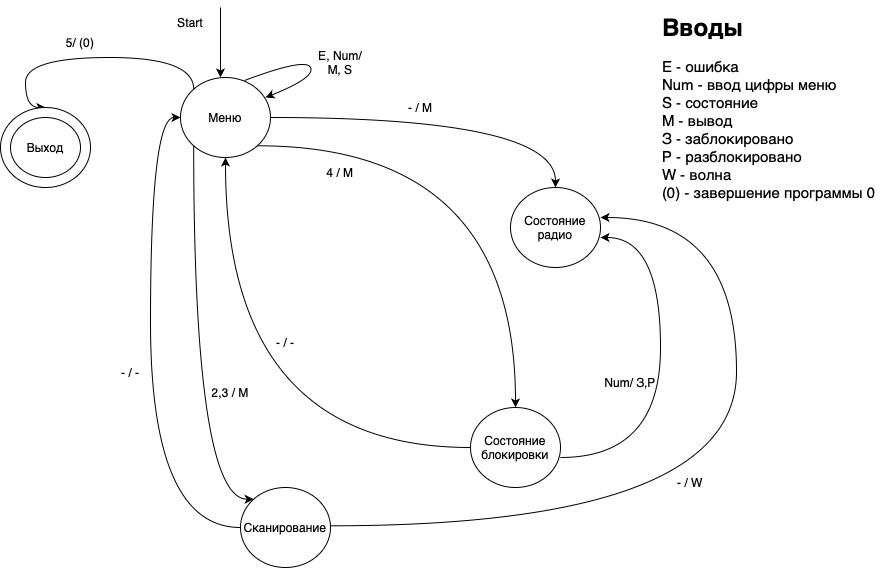

The diagram above was exported from draw.io. Its source (the exported page's mxGraphModel, read from the mxfile embedded in the PNG):
<mxGraphModel dx="2261" dy="827" grid="1" gridSize="10" guides="1" tooltips="1" connect="1" arrows="1" fold="1" page="1" pageScale="1" pageWidth="827" pageHeight="1169" math="0" shadow="0">
  <root>
    <mxCell id="0" />
    <mxCell id="1" parent="0" />
    <mxCell id="YiHRsiWBo7Zxq2WbnJac-1" value="Состояние радио" style="ellipse;whiteSpace=wrap;html=1;" vertex="1" parent="1">
      <mxGeometry x="430" y="210" width="90" height="80" as="geometry" />
    </mxCell>
    <mxCell id="YiHRsiWBo7Zxq2WbnJac-9" style="edgeStyle=orthogonalEdgeStyle;rounded=0;orthogonalLoop=1;jettySize=auto;html=1;entryX=1;entryY=0.5;entryDx=0;entryDy=0;curved=1;" edge="1" parent="1">
      <mxGeometry relative="1" as="geometry">
        <mxPoint x="480" y="480" as="sourcePoint" />
        <mxPoint x="520" y="260" as="targetPoint" />
        <Array as="points">
          <mxPoint x="580" y="480" />
          <mxPoint x="580" y="260" />
        </Array>
      </mxGeometry>
    </mxCell>
    <mxCell id="YiHRsiWBo7Zxq2WbnJac-11" style="edgeStyle=orthogonalEdgeStyle;rounded=0;orthogonalLoop=1;jettySize=auto;html=1;entryX=0.5;entryY=1;entryDx=0;entryDy=0;curved=1;" edge="1" parent="1" source="YiHRsiWBo7Zxq2WbnJac-2" target="YiHRsiWBo7Zxq2WbnJac-4">
      <mxGeometry relative="1" as="geometry" />
    </mxCell>
    <mxCell id="YiHRsiWBo7Zxq2WbnJac-2" value="Состояние блокировки" style="ellipse;whiteSpace=wrap;html=1;" vertex="1" parent="1">
      <mxGeometry x="390" y="430" width="90" height="80" as="geometry" />
    </mxCell>
    <mxCell id="YiHRsiWBo7Zxq2WbnJac-10" style="edgeStyle=orthogonalEdgeStyle;rounded=0;orthogonalLoop=1;jettySize=auto;html=1;curved=1;" edge="1" parent="1">
      <mxGeometry relative="1" as="geometry">
        <mxPoint x="250.00114317029968" y="548.3" as="sourcePoint" />
        <mxPoint x="520" y="240" as="targetPoint" />
        <Array as="points">
          <mxPoint x="656.03" y="548.3" />
          <mxPoint x="656.03" y="240.3" />
        </Array>
      </mxGeometry>
    </mxCell>
    <mxCell id="YiHRsiWBo7Zxq2WbnJac-12" style="edgeStyle=orthogonalEdgeStyle;rounded=0;orthogonalLoop=1;jettySize=auto;html=1;entryX=0;entryY=0.5;entryDx=0;entryDy=0;curved=1;" edge="1" parent="1" source="YiHRsiWBo7Zxq2WbnJac-3" target="YiHRsiWBo7Zxq2WbnJac-4">
      <mxGeometry relative="1" as="geometry">
        <Array as="points">
          <mxPoint x="70" y="550" />
          <mxPoint x="70" y="140" />
        </Array>
      </mxGeometry>
    </mxCell>
    <mxCell id="YiHRsiWBo7Zxq2WbnJac-3" value="&lt;div&gt;Сканирование&lt;/div&gt;" style="ellipse;whiteSpace=wrap;html=1;" vertex="1" parent="1">
      <mxGeometry x="160" y="510" width="90" height="80" as="geometry" />
    </mxCell>
    <mxCell id="YiHRsiWBo7Zxq2WbnJac-5" style="edgeStyle=orthogonalEdgeStyle;rounded=0;orthogonalLoop=1;jettySize=auto;html=1;exitX=0;exitY=1;exitDx=0;exitDy=0;entryX=0;entryY=0;entryDx=0;entryDy=0;curved=1;" edge="1" parent="1" source="YiHRsiWBo7Zxq2WbnJac-4" target="YiHRsiWBo7Zxq2WbnJac-3">
      <mxGeometry relative="1" as="geometry">
        <Array as="points">
          <mxPoint x="113" y="522" />
        </Array>
      </mxGeometry>
    </mxCell>
    <mxCell id="YiHRsiWBo7Zxq2WbnJac-6" style="edgeStyle=orthogonalEdgeStyle;rounded=0;orthogonalLoop=1;jettySize=auto;html=1;exitX=1;exitY=0.5;exitDx=0;exitDy=0;entryX=0.5;entryY=0;entryDx=0;entryDy=0;curved=1;" edge="1" parent="1" source="YiHRsiWBo7Zxq2WbnJac-4" target="YiHRsiWBo7Zxq2WbnJac-1">
      <mxGeometry relative="1" as="geometry" />
    </mxCell>
    <mxCell id="YiHRsiWBo7Zxq2WbnJac-7" style="edgeStyle=orthogonalEdgeStyle;rounded=0;orthogonalLoop=1;jettySize=auto;html=1;exitX=1;exitY=1;exitDx=0;exitDy=0;entryX=0.5;entryY=0;entryDx=0;entryDy=0;curved=1;" edge="1" parent="1" source="YiHRsiWBo7Zxq2WbnJac-4" target="YiHRsiWBo7Zxq2WbnJac-2">
      <mxGeometry relative="1" as="geometry">
        <mxPoint x="176.81980515339478" y="110.00427124746213" as="sourcePoint" />
        <mxPoint x="390" y="411.72" as="targetPoint" />
        <Array as="points">
          <mxPoint x="435" y="168" />
        </Array>
      </mxGeometry>
    </mxCell>
    <mxCell id="YiHRsiWBo7Zxq2WbnJac-36" style="edgeStyle=orthogonalEdgeStyle;rounded=0;orthogonalLoop=1;jettySize=auto;html=1;exitX=0;exitY=0;exitDx=0;exitDy=0;entryX=0.5;entryY=0;entryDx=0;entryDy=0;curved=1;" edge="1" parent="1" source="YiHRsiWBo7Zxq2WbnJac-4" target="YiHRsiWBo7Zxq2WbnJac-34">
      <mxGeometry relative="1" as="geometry">
        <Array as="points">
          <mxPoint x="113" y="80" />
          <mxPoint x="-55" y="80" />
        </Array>
      </mxGeometry>
    </mxCell>
    <mxCell id="YiHRsiWBo7Zxq2WbnJac-4" value="Меню" style="ellipse;whiteSpace=wrap;html=1;" vertex="1" parent="1">
      <mxGeometry x="100" y="100" width="90" height="80" as="geometry" />
    </mxCell>
    <mxCell id="YiHRsiWBo7Zxq2WbnJac-14" value="" style="endArrow=classic;html=1;rounded=0;entryX=1;entryY=0;entryDx=0;entryDy=0;" edge="1" parent="1">
      <mxGeometry width="50" height="50" relative="1" as="geometry">
        <mxPoint x="140" y="30" as="sourcePoint" />
        <mxPoint x="139.9998051533948" y="99.9957287525381" as="targetPoint" />
      </mxGeometry>
    </mxCell>
    <mxCell id="YiHRsiWBo7Zxq2WbnJac-17" value="E, Num/ M, S" style="text;html=1;align=center;verticalAlign=middle;whiteSpace=wrap;rounded=0;" vertex="1" parent="1">
      <mxGeometry x="230" y="70" width="60" height="30" as="geometry" />
    </mxCell>
    <mxCell id="YiHRsiWBo7Zxq2WbnJac-18" value="&lt;h1 style=&quot;margin-top: 0px;&quot;&gt;Вводы&lt;/h1&gt;&lt;div&gt;&lt;font style=&quot;font-size: 15px;&quot;&gt;E - ошибка&lt;/font&gt;&lt;/div&gt;&lt;div&gt;&lt;font style=&quot;font-size: 15px;&quot;&gt;Num - ввод цифры меню&lt;/font&gt;&lt;/div&gt;&lt;div&gt;&lt;font style=&quot;font-size: 15px;&quot;&gt;S - состояние&lt;/font&gt;&lt;/div&gt;&lt;div&gt;&lt;font style=&quot;font-size: 15px;&quot;&gt;M - вывод&amp;nbsp;&lt;/font&gt;&lt;/div&gt;&lt;div&gt;&lt;font style=&quot;font-size: 15px;&quot;&gt;З - заблокировано&lt;/font&gt;&lt;/div&gt;&lt;div&gt;&lt;font style=&quot;font-size: 15px;&quot;&gt;Р - разблокировано&lt;/font&gt;&lt;/div&gt;&lt;div&gt;&lt;font style=&quot;font-size: 15px;&quot;&gt;W - волна&lt;/font&gt;&lt;/div&gt;&lt;div&gt;&lt;font style=&quot;font-size: 15px;&quot;&gt;(0) - завершение программы 0&lt;/font&gt;&lt;/div&gt;&lt;div&gt;&lt;br&gt;&lt;/div&gt;&lt;div&gt;&lt;font style=&quot;font-size: 15px;&quot;&gt;&lt;br&gt;&lt;/font&gt;&lt;/div&gt;" style="text;html=1;whiteSpace=wrap;overflow=hidden;rounded=0;" vertex="1" parent="1">
      <mxGeometry x="580" y="30" width="220" height="200" as="geometry" />
    </mxCell>
    <mxCell id="YiHRsiWBo7Zxq2WbnJac-21" value="4 / M" style="text;html=1;align=center;verticalAlign=middle;whiteSpace=wrap;rounded=0;" vertex="1" parent="1">
      <mxGeometry x="230" y="180" width="60" height="30" as="geometry" />
    </mxCell>
    <mxCell id="YiHRsiWBo7Zxq2WbnJac-22" value="- / -" style="text;html=1;align=center;verticalAlign=middle;whiteSpace=wrap;rounded=0;" vertex="1" parent="1">
      <mxGeometry x="175" y="350" width="60" height="30" as="geometry" />
    </mxCell>
    <mxCell id="YiHRsiWBo7Zxq2WbnJac-23" value="- / -" style="text;html=1;align=center;verticalAlign=middle;whiteSpace=wrap;rounded=0;" vertex="1" parent="1">
      <mxGeometry x="20" y="380" width="60" height="30" as="geometry" />
    </mxCell>
    <mxCell id="YiHRsiWBo7Zxq2WbnJac-24" value="Num/ З,Р" style="text;html=1;align=center;verticalAlign=middle;whiteSpace=wrap;rounded=0;" vertex="1" parent="1">
      <mxGeometry x="520" y="390" width="60" height="30" as="geometry" />
    </mxCell>
    <mxCell id="YiHRsiWBo7Zxq2WbnJac-25" value="2,3 / M" style="text;html=1;align=center;verticalAlign=middle;whiteSpace=wrap;rounded=0;" vertex="1" parent="1">
      <mxGeometry x="120" y="400" width="60" height="30" as="geometry" />
    </mxCell>
    <mxCell id="YiHRsiWBo7Zxq2WbnJac-26" value="- / W" style="text;html=1;align=center;verticalAlign=middle;whiteSpace=wrap;rounded=0;" vertex="1" parent="1">
      <mxGeometry x="580" y="490" width="60" height="30" as="geometry" />
    </mxCell>
    <mxCell id="YiHRsiWBo7Zxq2WbnJac-27" value="- / M" style="text;html=1;align=center;verticalAlign=middle;whiteSpace=wrap;rounded=0;" vertex="1" parent="1">
      <mxGeometry x="310" y="115" width="60" height="30" as="geometry" />
    </mxCell>
    <mxCell id="YiHRsiWBo7Zxq2WbnJac-30" value="" style="endArrow=classic;html=1;rounded=0;curved=1;exitX=0.711;exitY=0.038;exitDx=0;exitDy=0;exitPerimeter=0;" edge="1" parent="1" source="YiHRsiWBo7Zxq2WbnJac-4">
      <mxGeometry width="50" height="50" relative="1" as="geometry">
        <mxPoint x="175" y="100" as="sourcePoint" />
        <mxPoint x="185" y="120" as="targetPoint" />
        <Array as="points">
          <mxPoint x="225" y="80" />
          <mxPoint x="235" y="100" />
        </Array>
      </mxGeometry>
    </mxCell>
    <mxCell id="YiHRsiWBo7Zxq2WbnJac-31" value="Start" style="text;html=1;align=center;verticalAlign=middle;whiteSpace=wrap;rounded=0;" vertex="1" parent="1">
      <mxGeometry x="80" y="30" width="60" height="30" as="geometry" />
    </mxCell>
    <mxCell id="YiHRsiWBo7Zxq2WbnJac-34" value="Меню" style="ellipse;whiteSpace=wrap;html=1;" vertex="1" parent="1">
      <mxGeometry x="-80" y="130" width="90" height="80" as="geometry" />
    </mxCell>
    <mxCell id="YiHRsiWBo7Zxq2WbnJac-35" value="Выход" style="ellipse;whiteSpace=wrap;html=1;" vertex="1" parent="1">
      <mxGeometry x="-70" y="140" width="70" height="60" as="geometry" />
    </mxCell>
    <mxCell id="YiHRsiWBo7Zxq2WbnJac-37" value="5/ (0)" style="text;html=1;align=center;verticalAlign=middle;whiteSpace=wrap;rounded=0;" vertex="1" parent="1">
      <mxGeometry x="-30" y="50" width="60" height="30" as="geometry" />
    </mxCell>
  </root>
</mxGraphModel>